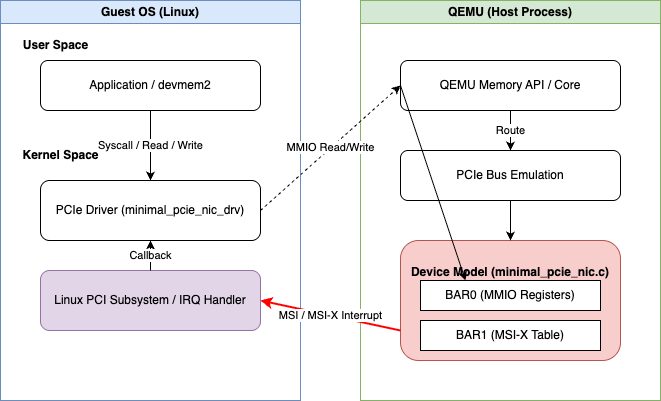

The diagram above was exported from draw.io. Its source (the exported page's mxGraphModel, read from the mxfile embedded in the PNG):
<mxGraphModel dx="1028" dy="652" grid="1" gridSize="10" guides="1" tooltips="1" connect="1" arrows="1" fold="1" page="1" pageScale="1" pageWidth="850" pageHeight="1100" math="0" shadow="0">
  <root>
    <mxCell id="0" />
    <mxCell id="1" parent="0" />
    <mxCell id="2" value="Guest OS (Linux)" style="swimlane;whiteSpace=wrap;html=1;startSize=23;fillColor=#dae8fc;strokeColor=#6c8ebf;" parent="1" vertex="1">
      <mxGeometry x="40" y="40" width="300" height="400" as="geometry" />
    </mxCell>
    <mxCell id="3" value="User Space" style="text;html=1;align=center;verticalAlign=middle;resizable=0;points=[];autosize=1;strokeColor=none;fillColor=none;fontStyle=1" parent="2" vertex="1">
      <mxGeometry x="10" y="30" width="90" height="30" as="geometry" />
    </mxCell>
    <mxCell id="4" value="Application / devmem2" style="rounded=1;whiteSpace=wrap;html=1;fillColor=#ffffff;" parent="2" vertex="1">
      <mxGeometry x="40" y="60" width="220" height="50" as="geometry" />
    </mxCell>
    <mxCell id="5" value="Kernel Space" style="text;html=1;align=center;verticalAlign=middle;resizable=0;points=[];autosize=1;strokeColor=none;fillColor=none;fontStyle=1" parent="2" vertex="1">
      <mxGeometry x="10" y="140" width="100" height="30" as="geometry" />
    </mxCell>
    <mxCell id="6" value="PCIe Driver (minimal_pcie_nic_drv)" style="rounded=1;whiteSpace=wrap;html=1;fillColor=#ffffff;" parent="2" vertex="1">
      <mxGeometry x="40" y="180" width="220" height="60" as="geometry" />
    </mxCell>
    <mxCell id="7" value="Linux PCI Subsystem / IRQ Handler" style="rounded=1;whiteSpace=wrap;html=1;fillColor=#e1d5e7;strokeColor=#9673a6;" parent="2" vertex="1">
      <mxGeometry x="40" y="270" width="220" height="60" as="geometry" />
    </mxCell>
    <mxCell id="25" value="Callback" style="endArrow=classic;html=1;exitX=0.5;exitY=0;exitDx=0;exitDy=0;entryX=0.5;entryY=1;entryDx=0;entryDy=0;" parent="2" source="7" target="6" edge="1">
      <mxGeometry relative="1" as="geometry" />
    </mxCell>
    <mxCell id="10" value="QEMU (Host Process)" style="swimlane;whiteSpace=wrap;html=1;startSize=23;fillColor=#d5e8d4;strokeColor=#82b366;" parent="1" vertex="1">
      <mxGeometry x="400" y="40" width="300" height="400" as="geometry" />
    </mxCell>
    <mxCell id="11" value="QEMU Memory API / Core" style="rounded=1;whiteSpace=wrap;html=1;fillColor=#ffffff;" parent="10" vertex="1">
      <mxGeometry x="40" y="60" width="220" height="50" as="geometry" />
    </mxCell>
    <mxCell id="12" value="PCIe Bus Emulation" style="rounded=1;whiteSpace=wrap;html=1;fillColor=#ffffff;" parent="10" vertex="1">
      <mxGeometry x="40" y="150" width="220" height="50" as="geometry" />
    </mxCell>
    <mxCell id="13" value="Device Model (minimal_pcie_nic.c)&lt;br&gt;&lt;br&gt;&lt;br&gt;&lt;br&gt;&lt;br&gt;" style="rounded=1;whiteSpace=wrap;html=1;fillColor=#f8cecc;strokeColor=#b85450;fontStyle=1" parent="10" vertex="1">
      <mxGeometry x="40" y="240" width="220" height="120" as="geometry" />
    </mxCell>
    <mxCell id="14" value="BAR0 (MMIO Registers)" style="rounded=0;whiteSpace=wrap;html=1;" parent="13" vertex="1">
      <mxGeometry x="20" y="40" width="180" height="30" as="geometry" />
    </mxCell>
    <mxCell id="15" value="BAR1 (MSI-X Table)" style="rounded=0;whiteSpace=wrap;html=1;" parent="13" vertex="1">
      <mxGeometry x="20" y="80" width="180" height="30" as="geometry" />
    </mxCell>
    <mxCell id="22" value="Route" style="endArrow=classic;html=1;exitX=0.5;exitY=1;exitDx=0;exitDy=0;entryX=0.5;entryY=0;entryDx=0;entryDy=0;" parent="10" source="11" target="12" edge="1">
      <mxGeometry relative="1" as="geometry" />
    </mxCell>
    <mxCell id="23" value="" style="endArrow=classic;html=1;exitX=0.5;exitY=1;exitDx=0;exitDy=0;entryX=0.5;entryY=0;entryDx=0;entryDy=0;" parent="10" source="12" target="13" edge="1">
      <mxGeometry relative="1" as="geometry" />
    </mxCell>
    <mxCell id="26" value="" style="endArrow=classic;html=1;exitX=0;exitY=0.5;exitDx=0;exitDy=0;entryX=0.25;entryY=0;entryDx=0;entryDy=0;" edge="1" parent="10" source="11" target="14">
      <mxGeometry width="50" height="50" relative="1" as="geometry">
        <mxPoint x="130" y="290" as="sourcePoint" />
        <mxPoint x="180" y="240" as="targetPoint" />
      </mxGeometry>
    </mxCell>
    <mxCell id="20" value="Syscall / Read / Write" style="endArrow=classic;html=1;exitX=0.5;exitY=1;exitDx=0;exitDy=0;entryX=0.5;entryY=0;entryDx=0;entryDy=0;" parent="1" source="4" target="6" edge="1">
      <mxGeometry relative="1" as="geometry" />
    </mxCell>
    <mxCell id="21" value="MMIO Read/Write" style="endArrow=classic;html=1;exitX=1;exitY=0.5;exitDx=0;exitDy=0;entryX=0;entryY=0.5;entryDx=0;entryDy=0;dashed=1;" parent="1" source="6" target="11" edge="1">
      <mxGeometry relative="1" as="geometry" />
    </mxCell>
    <mxCell id="24" value="MSI / MSI-X Interrupt" style="endArrow=classic;html=1;exitX=0;exitY=0.75;exitDx=0;exitDy=0;entryX=1;entryY=0.5;entryDx=0;entryDy=0;strokeColor=#FF0000;strokeWidth=2;" parent="1" source="13" target="7" edge="1">
      <mxGeometry relative="1" as="geometry">
        <mxPoint as="offset" />
      </mxGeometry>
    </mxCell>
  </root>
</mxGraphModel>